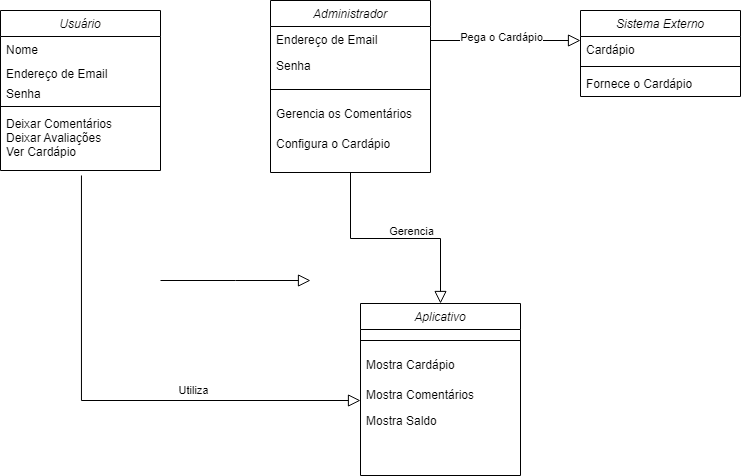

The diagram above was exported from draw.io. Its source (the exported page's mxGraphModel, read from the mxfile embedded in the PNG):
<mxGraphModel dx="1420" dy="742" grid="1" gridSize="10" guides="1" tooltips="1" connect="1" arrows="1" fold="1" page="1" pageScale="1" pageWidth="827" pageHeight="1169" math="0" shadow="0">
  <root>
    <mxCell id="WIyWlLk6GJQsqaUBKTNV-0" />
    <mxCell id="WIyWlLk6GJQsqaUBKTNV-1" parent="WIyWlLk6GJQsqaUBKTNV-0" />
    <mxCell id="zkfFHV4jXpPFQw0GAbJ--0" value="Usuário" style="swimlane;fontStyle=2;align=center;verticalAlign=top;childLayout=stackLayout;horizontal=1;startSize=26;horizontalStack=0;resizeParent=1;resizeLast=0;collapsible=1;marginBottom=0;rounded=0;shadow=0;strokeWidth=1;" parent="WIyWlLk6GJQsqaUBKTNV-1" vertex="1">
      <mxGeometry x="50" y="120" width="160" height="160" as="geometry">
        <mxRectangle x="230" y="140" width="160" height="26" as="alternateBounds" />
      </mxGeometry>
    </mxCell>
    <mxCell id="zkfFHV4jXpPFQw0GAbJ--1" value="Nome" style="text;align=left;verticalAlign=top;spacingLeft=4;spacingRight=4;overflow=hidden;rotatable=0;points=[[0,0.5],[1,0.5]];portConstraint=eastwest;" parent="zkfFHV4jXpPFQw0GAbJ--0" vertex="1">
      <mxGeometry y="26" width="160" height="24" as="geometry" />
    </mxCell>
    <mxCell id="zkfFHV4jXpPFQw0GAbJ--2" value="Endereço de Email" style="text;align=left;verticalAlign=top;spacingLeft=4;spacingRight=4;overflow=hidden;rotatable=0;points=[[0,0.5],[1,0.5]];portConstraint=eastwest;rounded=0;shadow=0;html=0;" parent="zkfFHV4jXpPFQw0GAbJ--0" vertex="1">
      <mxGeometry y="50" width="160" height="20" as="geometry" />
    </mxCell>
    <mxCell id="zkfFHV4jXpPFQw0GAbJ--3" value="Senha" style="text;align=left;verticalAlign=top;spacingLeft=4;spacingRight=4;overflow=hidden;rotatable=0;points=[[0,0.5],[1,0.5]];portConstraint=eastwest;rounded=0;shadow=0;html=0;" parent="zkfFHV4jXpPFQw0GAbJ--0" vertex="1">
      <mxGeometry y="70" width="160" height="22" as="geometry" />
    </mxCell>
    <mxCell id="zkfFHV4jXpPFQw0GAbJ--4" value="" style="line;html=1;strokeWidth=1;align=left;verticalAlign=middle;spacingTop=-1;spacingLeft=3;spacingRight=3;rotatable=0;labelPosition=right;points=[];portConstraint=eastwest;" parent="zkfFHV4jXpPFQw0GAbJ--0" vertex="1">
      <mxGeometry y="92" width="160" height="8" as="geometry" />
    </mxCell>
    <mxCell id="zkfFHV4jXpPFQw0GAbJ--5" value="Deixar Comentários&#10;Deixar Avaliações&#10;Ver Cardápio" style="text;align=left;verticalAlign=top;spacingLeft=4;spacingRight=4;overflow=hidden;rotatable=0;points=[[0,0.5],[1,0.5]];portConstraint=eastwest;spacingTop=0;" parent="zkfFHV4jXpPFQw0GAbJ--0" vertex="1">
      <mxGeometry y="100" width="160" height="60" as="geometry" />
    </mxCell>
    <mxCell id="zkfFHV4jXpPFQw0GAbJ--12" value="" style="endArrow=block;endSize=10;endFill=0;shadow=0;strokeWidth=1;rounded=0;edgeStyle=elbowEdgeStyle;elbow=vertical;" parent="WIyWlLk6GJQsqaUBKTNV-1" edge="1">
      <mxGeometry width="160" relative="1" as="geometry">
        <mxPoint x="210" y="390" as="sourcePoint" />
        <mxPoint x="360" y="390" as="targetPoint" />
        <Array as="points" />
      </mxGeometry>
    </mxCell>
    <mxCell id="yakoOCnC1Rc95lSvtRe--0" value="Sistema Externo" style="swimlane;fontStyle=2;align=center;verticalAlign=top;childLayout=stackLayout;horizontal=1;startSize=26;horizontalStack=0;resizeParent=1;resizeLast=0;collapsible=1;marginBottom=0;rounded=0;shadow=0;strokeWidth=1;" vertex="1" parent="WIyWlLk6GJQsqaUBKTNV-1">
      <mxGeometry x="630" y="120" width="160" height="86" as="geometry">
        <mxRectangle x="230" y="140" width="160" height="26" as="alternateBounds" />
      </mxGeometry>
    </mxCell>
    <mxCell id="yakoOCnC1Rc95lSvtRe--1" value="Cardápio" style="text;align=left;verticalAlign=top;spacingLeft=4;spacingRight=4;overflow=hidden;rotatable=0;points=[[0,0.5],[1,0.5]];portConstraint=eastwest;" vertex="1" parent="yakoOCnC1Rc95lSvtRe--0">
      <mxGeometry y="26" width="160" height="26" as="geometry" />
    </mxCell>
    <mxCell id="yakoOCnC1Rc95lSvtRe--4" value="" style="line;html=1;strokeWidth=1;align=left;verticalAlign=middle;spacingTop=-1;spacingLeft=3;spacingRight=3;rotatable=0;labelPosition=right;points=[];portConstraint=eastwest;" vertex="1" parent="yakoOCnC1Rc95lSvtRe--0">
      <mxGeometry y="52" width="160" height="8" as="geometry" />
    </mxCell>
    <mxCell id="yakoOCnC1Rc95lSvtRe--5" value="Fornece o Cardápio" style="text;align=left;verticalAlign=top;spacingLeft=4;spacingRight=4;overflow=hidden;rotatable=0;points=[[0,0.5],[1,0.5]];portConstraint=eastwest;" vertex="1" parent="yakoOCnC1Rc95lSvtRe--0">
      <mxGeometry y="60" width="160" height="26" as="geometry" />
    </mxCell>
    <mxCell id="yakoOCnC1Rc95lSvtRe--13" value="Administrador" style="swimlane;fontStyle=2;align=center;verticalAlign=top;childLayout=stackLayout;horizontal=1;startSize=26;horizontalStack=0;resizeParent=1;resizeLast=0;collapsible=1;marginBottom=0;rounded=0;shadow=0;strokeWidth=1;" vertex="1" parent="WIyWlLk6GJQsqaUBKTNV-1">
      <mxGeometry x="320" y="110" width="160" height="172" as="geometry">
        <mxRectangle x="230" y="140" width="160" height="26" as="alternateBounds" />
      </mxGeometry>
    </mxCell>
    <mxCell id="yakoOCnC1Rc95lSvtRe--14" value="Endereço de Email" style="text;align=left;verticalAlign=top;spacingLeft=4;spacingRight=4;overflow=hidden;rotatable=0;points=[[0,0.5],[1,0.5]];portConstraint=eastwest;" vertex="1" parent="yakoOCnC1Rc95lSvtRe--13">
      <mxGeometry y="26" width="160" height="26" as="geometry" />
    </mxCell>
    <mxCell id="yakoOCnC1Rc95lSvtRe--21" value="Senha" style="text;align=left;verticalAlign=top;spacingLeft=4;spacingRight=4;overflow=hidden;rotatable=0;points=[[0,0.5],[1,0.5]];portConstraint=eastwest;" vertex="1" parent="yakoOCnC1Rc95lSvtRe--13">
      <mxGeometry y="52" width="160" height="26" as="geometry" />
    </mxCell>
    <mxCell id="yakoOCnC1Rc95lSvtRe--15" value="" style="line;html=1;strokeWidth=1;align=left;verticalAlign=middle;spacingTop=-1;spacingLeft=3;spacingRight=3;rotatable=0;labelPosition=right;points=[];portConstraint=eastwest;" vertex="1" parent="yakoOCnC1Rc95lSvtRe--13">
      <mxGeometry y="78" width="160" height="22" as="geometry" />
    </mxCell>
    <mxCell id="yakoOCnC1Rc95lSvtRe--16" value="Gerencia os Comentários" style="text;align=left;verticalAlign=top;spacingLeft=4;spacingRight=4;overflow=hidden;rotatable=0;points=[[0,0.5],[1,0.5]];portConstraint=eastwest;" vertex="1" parent="yakoOCnC1Rc95lSvtRe--13">
      <mxGeometry y="100" width="160" height="30" as="geometry" />
    </mxCell>
    <mxCell id="yakoOCnC1Rc95lSvtRe--20" value="Configura o Cardápio" style="text;align=left;verticalAlign=top;spacingLeft=4;spacingRight=4;overflow=hidden;rotatable=0;points=[[0,0.5],[1,0.5]];portConstraint=eastwest;" vertex="1" parent="yakoOCnC1Rc95lSvtRe--13">
      <mxGeometry y="130" width="160" height="26" as="geometry" />
    </mxCell>
    <mxCell id="yakoOCnC1Rc95lSvtRe--18" value="" style="endArrow=block;endSize=10;endFill=0;shadow=0;strokeWidth=1;rounded=0;edgeStyle=elbowEdgeStyle;elbow=vertical;exitX=1;exitY=0.5;exitDx=0;exitDy=0;" edge="1" parent="WIyWlLk6GJQsqaUBKTNV-1" source="yakoOCnC1Rc95lSvtRe--14" target="yakoOCnC1Rc95lSvtRe--1">
      <mxGeometry width="160" relative="1" as="geometry">
        <mxPoint x="470" y="250" as="sourcePoint" />
        <mxPoint x="600" y="180" as="targetPoint" />
        <Array as="points">
          <mxPoint x="610" y="150" />
        </Array>
      </mxGeometry>
    </mxCell>
    <mxCell id="yakoOCnC1Rc95lSvtRe--19" value="Pega o Cardápio" style="edgeLabel;html=1;align=center;verticalAlign=middle;resizable=0;points=[];" vertex="1" connectable="0" parent="yakoOCnC1Rc95lSvtRe--18">
      <mxGeometry x="-0.3623" relative="1" as="geometry">
        <mxPoint x="23" y="-4" as="offset" />
      </mxGeometry>
    </mxCell>
    <mxCell id="yakoOCnC1Rc95lSvtRe--22" value="Aplicativo" style="swimlane;fontStyle=2;align=center;verticalAlign=top;childLayout=stackLayout;horizontal=1;startSize=26;horizontalStack=0;resizeParent=1;resizeLast=0;collapsible=1;marginBottom=0;rounded=0;shadow=0;strokeWidth=1;" vertex="1" parent="WIyWlLk6GJQsqaUBKTNV-1">
      <mxGeometry x="410" y="413" width="160" height="172" as="geometry">
        <mxRectangle x="230" y="140" width="160" height="26" as="alternateBounds" />
      </mxGeometry>
    </mxCell>
    <mxCell id="yakoOCnC1Rc95lSvtRe--25" value="" style="line;html=1;strokeWidth=1;align=left;verticalAlign=middle;spacingTop=-1;spacingLeft=3;spacingRight=3;rotatable=0;labelPosition=right;points=[];portConstraint=eastwest;" vertex="1" parent="yakoOCnC1Rc95lSvtRe--22">
      <mxGeometry y="26" width="160" height="22" as="geometry" />
    </mxCell>
    <mxCell id="yakoOCnC1Rc95lSvtRe--26" value="Mostra Cardápio" style="text;align=left;verticalAlign=top;spacingLeft=4;spacingRight=4;overflow=hidden;rotatable=0;points=[[0,0.5],[1,0.5]];portConstraint=eastwest;" vertex="1" parent="yakoOCnC1Rc95lSvtRe--22">
      <mxGeometry y="48" width="160" height="30" as="geometry" />
    </mxCell>
    <mxCell id="yakoOCnC1Rc95lSvtRe--27" value="Mostra Comentários" style="text;align=left;verticalAlign=top;spacingLeft=4;spacingRight=4;overflow=hidden;rotatable=0;points=[[0,0.5],[1,0.5]];portConstraint=eastwest;" vertex="1" parent="yakoOCnC1Rc95lSvtRe--22">
      <mxGeometry y="78" width="160" height="26" as="geometry" />
    </mxCell>
    <mxCell id="yakoOCnC1Rc95lSvtRe--28" value="Mostra Saldo" style="text;align=left;verticalAlign=top;spacingLeft=4;spacingRight=4;overflow=hidden;rotatable=0;points=[[0,0.5],[1,0.5]];portConstraint=eastwest;" vertex="1" parent="yakoOCnC1Rc95lSvtRe--22">
      <mxGeometry y="104" width="160" height="30" as="geometry" />
    </mxCell>
    <mxCell id="yakoOCnC1Rc95lSvtRe--29" value="" style="endArrow=block;endSize=10;endFill=0;shadow=0;strokeWidth=1;rounded=0;edgeStyle=elbowEdgeStyle;elbow=vertical;exitX=0.506;exitY=1.083;exitDx=0;exitDy=0;exitPerimeter=0;" edge="1" parent="WIyWlLk6GJQsqaUBKTNV-1" source="zkfFHV4jXpPFQw0GAbJ--5" target="yakoOCnC1Rc95lSvtRe--22">
      <mxGeometry width="160" relative="1" as="geometry">
        <mxPoint x="220" y="400" as="sourcePoint" />
        <mxPoint x="370" y="400" as="targetPoint" />
        <Array as="points">
          <mxPoint x="300" y="510" />
        </Array>
      </mxGeometry>
    </mxCell>
    <mxCell id="yakoOCnC1Rc95lSvtRe--30" value="Utiliza" style="edgeLabel;html=1;align=center;verticalAlign=middle;resizable=0;points=[];rotation=0;" vertex="1" connectable="0" parent="yakoOCnC1Rc95lSvtRe--29">
      <mxGeometry x="0.3374" y="3" relative="1" as="geometry">
        <mxPoint y="-8" as="offset" />
      </mxGeometry>
    </mxCell>
    <mxCell id="yakoOCnC1Rc95lSvtRe--31" value="" style="endArrow=block;endSize=10;endFill=0;shadow=0;strokeWidth=1;rounded=0;edgeStyle=elbowEdgeStyle;elbow=vertical;" edge="1" parent="WIyWlLk6GJQsqaUBKTNV-1" source="yakoOCnC1Rc95lSvtRe--13" target="yakoOCnC1Rc95lSvtRe--22">
      <mxGeometry width="160" relative="1" as="geometry">
        <mxPoint x="230" y="410" as="sourcePoint" />
        <mxPoint x="380" y="410" as="targetPoint" />
        <Array as="points" />
      </mxGeometry>
    </mxCell>
    <mxCell id="yakoOCnC1Rc95lSvtRe--32" value="Gerencia" style="edgeLabel;html=1;align=center;verticalAlign=middle;resizable=0;points=[];" vertex="1" connectable="0" parent="yakoOCnC1Rc95lSvtRe--31">
      <mxGeometry x="0.276" y="-4" relative="1" as="geometry">
        <mxPoint x="-15" y="-12" as="offset" />
      </mxGeometry>
    </mxCell>
  </root>
</mxGraphModel>